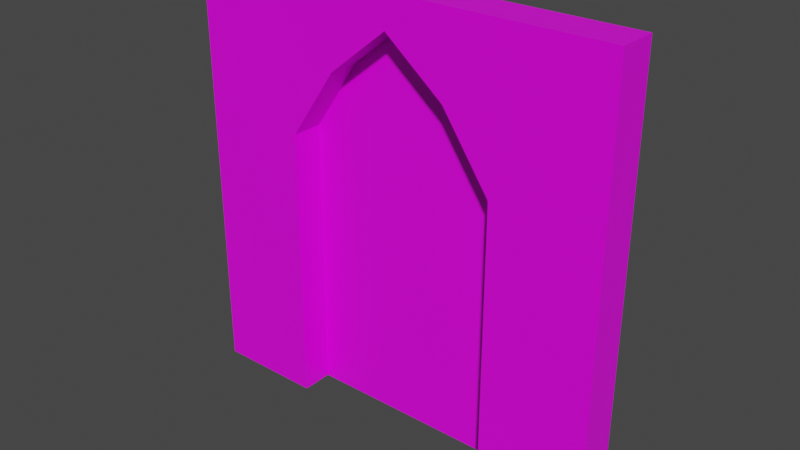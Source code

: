 # Source: KnightPlace.blend  (saved by Blender 2.90.8; exported with 4.5.12 LTS)
import bpy
from mathutils import Matrix  # noqa: F401  (used for matrix-valued properties, if any)

bpy.ops.wm.read_factory_settings(use_empty=True)
scene = bpy.context.scene
scene.name = 'Scene'

# ---- collections
col_collection = bpy.data.collections.new('Collection'); scene.collection.children.link(col_collection)

# ---- images (referenced by path relative to the original .blend; pixels are not part of the script)
import os
ASSET_DIR = os.environ.get("B2B_ASSET_DIR", "")  # directory of the original .blend (textures are referenced by path, not embedded)
HERE = os.path.dirname(os.path.abspath(__file__))  # packed textures are extracted next to this script under _unpacked/

def load_image(name, relpath, width, height, colorspace="sRGB"):
    """Load a texture the original file referenced (path relative to the .blend, or extracted next to this script)."""
    p = next((c for c in (os.path.join(HERE, relpath), os.path.join(ASSET_DIR, relpath)) if relpath and os.path.exists(c)), "")
    if p:
        img = bpy.data.images.load(p, check_existing=True)
        img.name = name
    else:  # same state as the original file: an image datablock whose file is absent (Cycles renders it pink)
        img = bpy.data.images.new(name, width, height)
        img.source = "FILE"
        img.filepath = "//" + (relpath or name)
    img.colorspace_settings.name = colorspace
    return img
img_brickwall01_png = load_image('BrickWall01.png', 'BrickWall01.png', 1024, 1024, 'sRGB')

# ---- materials (node trees are filled in below, after node groups)
mat_wall_knightplace = bpy.data.materials.new('Wall_KnightPlace')
mat_wall_knightplace.alpha_threshold = 0.0
mat_wall_knightplace.use_transparent_shadow = False
mat_wall_knightplace.line_color = (0.0, 0.0, 0.0, 1.0)

# ---- material node trees
mat_wall_knightplace.use_nodes = True; mat_wall_knightplace.node_tree.nodes.clear()
_N = mat_wall_knightplace.node_tree.nodes; _L = mat_wall_knightplace.node_tree.links
n0 = _N.new('ShaderNodeOutputMaterial'); n0.name = 'Material Output'; n0.location = (300, 300)
n1 = _N.new('ShaderNodeBsdfPrincipled'); n1.name = 'Principled BSDF'; n1.location = (10, 300)
n1.distribution = 'GGX'
n1.subsurface_method = 'BURLEY'
n1.inputs[2].default_value = 0.4
n1.inputs[3].default_value = 1.45
n1.inputs[27].default_value = (0.0, 0.0, 0.0, 1.0)
n1.inputs[28].default_value = 1.0
n2 = _N.new('ShaderNodeTexImage'); n2.name = 'Image Texture'; n2.location = (-280, 280)
n2.image = img_brickwall01_png
n2.interpolation = 'Closest'
_L.new(n1.outputs[0], n0.inputs[0])
_L.new(n2.outputs[0], n1.inputs[0])
n0.is_active_output = True

# ---- world
world_world = bpy.data.worlds.new('World'); scene.world = world_world
world_world.use_nodes = True; world_world.node_tree.nodes.clear()
_N = world_world.node_tree.nodes; _L = world_world.node_tree.links
n0 = _N.new('ShaderNodeOutputWorld'); n0.name = 'World Output'; n0.location = (300, 300)
n1 = _N.new('ShaderNodeBackground'); n1.name = 'Background'; n1.location = (10, 300)
n1.inputs[0].default_value = (0.05088, 0.05088, 0.05088, 1.0)
_L.new(n1.outputs[0], n0.inputs[0])
n0.is_active_output = True
world_world.color = (0.05088, 0.05088, 0.05088)
world_world.use_sun_shadow = False
world_world.sun_shadow_jitter_overblur = 0.0

# ---- meshes
me_cube = bpy.data.meshes.new('Cube')
me_cube.from_pydata([(-1.0, 0.1116, 0.6), (1.0, 0.1116, 0.6), (2.98e-08, 0.1116, 1.7), (-0.5549, 0.1116, 1.252), (0.5549, 0.1116, 1.252), (2.0, 0.1824, 2.0), (2.0, 0.1824, -2.0), (2.0, -0.1824, 2.0), (2.0, -0.1824, -2.0), (-2.0, 0.1824, 2.0), (-2.0, 0.1824, -2.0), (-2.0, -0.1824, 2.0), (-2.0, -0.1824, -2.0), (2.98e-08, 0.1116, -2.0), (0.5549, -0.1824, 1.252), (2.98e-08, -0.1824, 1.7), (-0.5549, -0.1824, 1.252), (-0.5019, 0.1116, -2.0), (-1.0, -0.1824, 0.6), (0.5019, 0.1116, -2.0), (1.0, -0.1824, 0.6), (1.0, 0.1116, -2.0), (1.0, -0.1824, -2.0), (-1.0, 0.1116, -2.0), (-1.0, -0.1824, -2.0)], [], [(3, 16, 18, 0), (4, 14, 15, 2), (2, 15, 16, 3), (1, 20, 14, 4), (5, 9, 11, 7), (8, 7, 11, 12, 24, 18, 16, 15, 14, 20, 22), (12, 11, 9, 10), (10, 6, 8, 22, 21, 19, 13, 17, 23, 24, 12), (6, 5, 7, 8), (10, 9, 5, 6), (19, 4, 2, 13), (21, 1, 4, 19), (13, 2, 3, 17), (20, 1, 21, 22), (23, 0, 18, 24), (17, 3, 0, 23)])
_uv = me_cube.uv_layers.new(name='UVMap')
_uv.uv.foreach_set('vector', [0.9053, 0.7562, 0.5234, 0.7562, 0.5234, 0.6216, 0.9053, 0.6216, 0.1416, 0.7562, 0.5234, 0.7562, 0.5234, 0.8486, 0.1416, 0.8486, 0.9053, 0.8486, 0.5234, 0.8486, 0.5234, 0.7562, 0.9053, 0.7562, 0.1416, 0.6216, 0.5234, 0.6216, 0.5234, 0.7562, 0.1416, 0.7562, 0.75, 0.0, 0.75, 1.0, 0.5, 1.0, 0.5, 0.0, 1.0, 0.0, 1.0, 1.0, 0.0, 1.0, 0.0, 0.0, 0.25, 0.0, 0.25, 0.65, 0.3613, 0.8131, 0.5, 0.925, 0.6387, 0.8131, 0.75, 0.65, 0.75, 0.0, 0.25, 0.0, 0.25, 1.0, 4.917e-07, 1.0, -5.96e-08, 0.0, 0.25, 1.0, 0.25, 0.0, 0.5, 0.0, 0.5, 0.25, 0.2985, 0.25, 0.2985, 0.3745, 0.2985, 0.5, 0.2985, 0.6255, 0.2985, 0.75, 0.5, 0.75, 0.5, 1.0, 1.0, 0.0, 1.0, 1.0, 0.75, 1.0, 0.75, 0.0, 1.0, 0.0, 1.0, 1.0, 0.0, 1.0, 0.0, 0.0, 0.5176, 0.08671, 0.5287, 0.767, 0.4127, 0.8607, 0.4127, 0.08671, 0.6218, 0.08671, 0.6218, 0.6306, 0.5287, 0.767, 0.5176, 0.08671, 0.4127, 0.08671, 0.4127, 0.8607, 0.2966, 0.767, 0.3077, 0.08671, 0.5234, 0.6216, 0.1416, 0.6216, 0.1416, 0.08498, 0.5234, 0.08498, 0.9053, 0.08498, 0.9053, 0.6216, 0.5234, 0.6216, 0.5234, 0.08498, 0.3077, 0.08671, 0.2966, 0.767, 0.2035, 0.6306, 0.2035, 0.08671])
me_cube.materials.append(mat_wall_knightplace)
me_cube.use_remesh_preserve_volume = False
me_cube.use_remesh_preserve_attributes = False
me_cube.use_mirror_vertex_groups = False
me_cube.update()

# ---- objects
ob_knightplace = bpy.data.objects.new('KnightPlace', me_cube)

# ---- transforms, parenting, visibility, modifiers, constraints
ob_knightplace.location = (-2.98e-08, 0.0, 0.0)
ob_knightplace.lock_rotations_4d = False
ob_knightplace.empty_display_type = 'ARROWS'
ob_knightplace.lineart.crease_threshold = 0.0

# ---- collection membership
col_collection.objects.link(ob_knightplace)

# ---- scene / render settings (as saved in the file)
scene.frame_start = 1; scene.frame_end = 250; scene.frame_set(1)
scene.render.engine = 'BLENDER_EEVEE_NEXT'
scene.cycles.use_denoising = False
scene.cycles.samples = 128
scene.cycles.sampling_pattern = 'TABULATED_SOBOL'
scene.cycles.use_adaptive_sampling = False
scene.cycles.use_light_tree = False
scene.view_settings.view_transform = 'Filmic'
bpy.context.view_layer.update()

# ---- added for rendering (the .blend has no active camera and no usable light): camera, sun
cam_auto = bpy.data.cameras.new('AutoCamera')
cam_auto.lens = 50.0
cam_auto.sensor_width = 36.0
cam_auto.clip_end = 1000.0
ob_auto_camera = bpy.data.objects.new('AutoCamera', cam_auto)
scene.collection.objects.link(ob_auto_camera)
ob_auto_camera.location = (5.24473, -6.29368, 4.19579)
ob_auto_camera.rotation_euler = (1.09748, -7.21219e-08, 0.694738)
scene.camera = ob_auto_camera
light_auto_sun = bpy.data.lights.new('AutoSun', 'SUN')
light_auto_sun.energy = 3.0
light_auto_sun.angle = 0.0523599
ob_auto_sun = bpy.data.objects.new('AutoSun', light_auto_sun)
scene.collection.objects.link(ob_auto_sun)
ob_auto_sun.rotation_euler = (0.872665, 0.174533, 0.523599)
bpy.context.view_layer.update()
